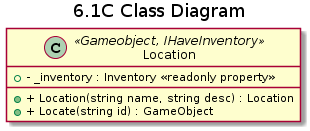

The diagram above was rendered by PlantUML. Its source (embedded in the PNG):
@startuml
title 6.1C Class Diagram


class Location  <<Gameobject, IHaveInventory>> {
  + - _inventory : Inventory <<readonly property>>
  
  + + Location(string name, string desc) : Location
  + + Locate(string id) : GameObject
 
}
@enduml